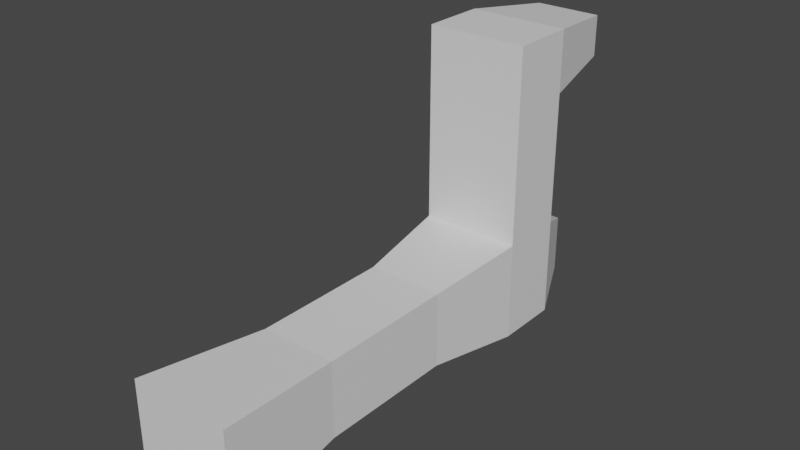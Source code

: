 # Source: TestAddBones.blend  (saved by Blender 3.5.10; exported with 4.5.12 LTS)
import bpy
from mathutils import Matrix  # noqa: F401  (used for matrix-valued properties, if any)

bpy.ops.wm.read_factory_settings(use_empty=True)
scene = bpy.context.scene
scene.name = 'Scene'

# ---- materials (node trees are filled in below, after node groups)
mat_material = bpy.data.materials.new('Material')
mat_material.alpha_threshold = 0.0
mat_material.use_transparent_shadow = False
mat_material.roughness = 0.5
mat_material.line_color = (0.0, 0.0, 0.0, 1.0)

# ---- material node trees
mat_material.use_nodes = True; mat_material.node_tree.nodes.clear()
_N = mat_material.node_tree.nodes; _L = mat_material.node_tree.links
n0 = _N.new('ShaderNodeOutputMaterial'); n0.name = 'Material Output'; n0.location = (300, 300)
n1 = _N.new('ShaderNodeBsdfPrincipled'); n1.name = 'Principled BSDF'; n1.location = (10, 300)
n1.distribution = 'GGX'
n1.subsurface_method = 'RANDOM_WALK_SKIN'
n1.inputs[3].default_value = 1.45
n1.inputs[27].default_value = (0.0, 0.0, 0.0, 1.0)
n1.inputs[28].default_value = 1.0
_L.new(n1.outputs[0], n0.inputs[0])
n0.is_active_output = True

# ---- world
world_world = bpy.data.worlds.new('World'); scene.world = world_world
world_world.use_nodes = True; world_world.node_tree.nodes.clear()
_N = world_world.node_tree.nodes; _L = world_world.node_tree.links
n0 = _N.new('ShaderNodeOutputWorld'); n0.name = 'World Output'; n0.location = (300, 300)
n1 = _N.new('ShaderNodeBackground'); n1.name = 'Background'; n1.location = (10, 300)
n1.inputs[0].default_value = (0.05088, 0.05088, 0.05088, 1.0)
_L.new(n1.outputs[0], n0.inputs[0])
n0.is_active_output = True
world_world.color = (0.05088, 0.05088, 0.05088)
world_world.use_sun_shadow = False
world_world.sun_shadow_jitter_overblur = 0.0

# ---- meshes
me_cube = bpy.data.meshes.new('Cube')
me_cube.from_pydata([(0.8374, 1.442, 0.8374), (0.8374, 1.442, -0.6747), (1.0, -1.0, 1.0), (1.0, -1.0, -1.0), (-0.6747, 1.442, 0.8374), (-1.0, 1.0, -1.0), (-1.0, -1.0, 1.0), (-1.0, -1.0, -1.0), (0.8374, 4.18, 0.8374), (0.8374, 4.18, -0.6747), (-0.6747, 4.18, 0.8374), (-1.0, 4.622, -1.0), (0.5791, 8.522, 0.5791), (0.5791, 8.522, -0.5791), (-0.5791, 8.522, 0.5791), (-0.5791, 8.522, -0.5791), (1.0, 6.243, 1.0), (1.0, 7.543, 1.0), (-1.0, 7.543, 1.0), (-1.0, 6.243, 1.0), (1.0, 6.243, -1.0), (1.0, 7.543, -1.0), (-1.0, 7.543, -1.0), (-1.0, 6.243, -1.0), (1.0, 6.243, 4.89), (1.0, 7.543, 4.89), (-1.0, 7.543, 4.89), (-1.0, 6.243, 4.89), (-1.0, 7.543, 3.661), (1.0, 7.543, 3.661), (-1.0, 6.243, 3.661), (1.0, 6.243, 3.661), (0.666, 9.292, 4.684), (-0.666, 9.292, 4.684), (-0.666, 9.292, 3.866), (0.666, 9.292, 3.866)], [], [(0, 4, 6, 2), (3, 2, 6, 7), (7, 6, 4, 5), (5, 1, 3, 7), (1, 0, 2, 3), (4, 0, 8, 10), (18, 17, 12, 14), (0, 1, 9, 8), (5, 4, 10, 11), (1, 5, 11, 9), (15, 14, 12, 13), (17, 21, 13, 12), (22, 18, 14, 15), (21, 22, 15, 13), (9, 11, 23, 20), (20, 23, 22, 21), (11, 10, 19, 23), (23, 19, 18, 22), (8, 9, 20, 16), (16, 20, 21, 17), (10, 8, 16, 19), (28, 26, 33, 34), (27, 24, 25, 26), (28, 30, 27, 26), (30, 31, 24, 27), (31, 29, 25, 24), (16, 17, 29, 31), (19, 16, 31, 30), (18, 19, 30, 28), (17, 18, 28, 29), (35, 34, 33, 32), (29, 28, 34, 35), (25, 29, 35, 32), (26, 25, 32, 33)])
_uv = me_cube.uv_layers.new(name='UVMap')
_uv.uv.foreach_set('vector', [0.625, 0.5, 0.875, 0.5, 0.875, 0.75, 0.625, 0.75, 0.375, 0.75, 0.625, 0.75, 0.625, 1.0, 0.375, 1.0, 0.375, 0.0, 0.625, 0.0, 0.625, 0.25, 0.375, 0.25, 0.125, 0.5, 0.375, 0.5, 0.375, 0.75, 0.125, 0.75, 0.375, 0.5, 0.625, 0.5, 0.625, 0.75, 0.375, 0.75, 0.875, 0.5, 0.625, 0.5, 0.625, 0.5, 0.875, 0.5, 0.875, 0.5, 0.625, 0.5, 0.625, 0.5, 0.875, 0.5, 0.625, 0.5, 0.375, 0.5, 0.375, 0.5, 0.625, 0.5, 0.375, 0.25, 0.625, 0.25, 0.625, 0.25, 0.375, 0.25, 0.375, 0.5, 0.125, 0.5, 0.125, 0.5, 0.375, 0.5, 0.375, 0.25, 0.625, 0.25, 0.625, 0.5, 0.375, 0.5, 0.625, 0.5, 0.375, 0.5, 0.375, 0.5, 0.625, 0.5, 0.375, 0.25, 0.625, 0.25, 0.625, 0.25, 0.375, 0.25, 0.375, 0.5, 0.125, 0.5, 0.125, 0.5, 0.375, 0.5, 0.375, 0.5, 0.125, 0.5, 0.125, 0.5, 0.375, 0.5, 0.375, 0.5, 0.125, 0.5, 0.125, 0.5, 0.375, 0.5, 0.375, 0.25, 0.625, 0.25, 0.625, 0.25, 0.375, 0.25, 0.375, 0.25, 0.625, 0.25, 0.625, 0.25, 0.375, 0.25, 0.625, 0.5, 0.375, 0.5, 0.375, 0.5, 0.625, 0.5, 0.625, 0.5, 0.375, 0.5, 0.375, 0.5, 0.625, 0.5, 0.875, 0.5, 0.625, 0.5, 0.625, 0.5, 0.875, 0.5, 0.625, 0.25, 0.625, 0.25, 0.625, 0.25, 0.625, 0.25, 0.875, 0.5, 0.625, 0.5, 0.625, 0.5, 0.875, 0.5, 0.625, 0.25, 0.625, 0.25, 0.625, 0.25, 0.625, 0.25, 0.875, 0.5, 0.625, 0.5, 0.625, 0.5, 0.875, 0.5, 0.625, 0.5, 0.625, 0.5, 0.625, 0.5, 0.625, 0.5, 0.625, 0.5, 0.625, 0.5, 0.625, 0.5, 0.625, 0.5, 0.875, 0.5, 0.625, 0.5, 0.625, 0.5, 0.875, 0.5, 0.625, 0.25, 0.625, 0.25, 0.625, 0.25, 0.625, 0.25, 0.625, 0.5, 0.875, 0.5, 0.875, 0.5, 0.625, 0.5, 0.625, 0.5, 0.875, 0.5, 0.875, 0.5, 0.625, 0.5, 0.625, 0.5, 0.875, 0.5, 0.875, 0.5, 0.625, 0.5, 0.625, 0.5, 0.625, 0.5, 0.625, 0.5, 0.625, 0.5, 0.875, 0.5, 0.625, 0.5, 0.625, 0.5, 0.875, 0.5])
me_cube.materials.append(mat_material)
me_cube.use_mirror_vertex_groups = False
me_cube.update()
arm_armature_026 = bpy.data.armatures.new('Armature.026')  # bones are not reproduced

# ---- objects
ob_cube = bpy.data.objects.new('Cube', me_cube)
ob_armature = bpy.data.objects.new('Armature', arm_armature_026)

# ---- transforms, parenting, visibility, modifiers, constraints
ob_cube.parent = ob_armature
ob_cube.location = (0.0, 0.0, 0.0)
ob_cube.lock_rotations_4d = False
ob_cube.empty_display_type = 'ARROWS'
ob_cube.lineart.crease_threshold = 0.0
_vg = ob_cube.vertex_groups.new(name='Bone')
for _i, _w in zip([0, 1, 2, 3, 4, 5, 6, 7, 8, 9, 10, 11, 12, 13, 14, 15, 16, 17, 18, 19, 20, 21, 22, 23], [0.9979, 0.9993, 0.9997, 0.9999, 0.9981, 0.9992, 0.9997, 0.9998, 0.9457, 0.9865, 0.9583, 0.9739, 0.1357, 0.4287, 0.1348, 0.4296, 0.109, 0.03234, 0.03126, 0.09945, 0.8479, 0.5214, 0.522, 0.8515]): _vg.add([_i], _w, 'REPLACE')
_vg = ob_cube.vertex_groups.new(name='Bone.001')
for _i, _w in zip([12, 13, 14, 15, 17, 18, 20, 21, 22, 23], [0.8131, 0.933, 0.8227, 0.9293, 0.1165, 0.1217, 0.1196, 0.7613, 0.761, 0.1204]): _vg.add([_i], _w, 'REPLACE')
_vg = ob_cube.vertex_groups.new(name='Bone.002')
for _i, _w in zip([8, 10, 12, 13, 14, 15, 16, 17, 18, 19, 20, 21, 22, 23, 24, 25, 26, 27, 28, 29, 30, 31], [0.05555, 0.0354, 0.1695, 0.0215, 0.1604, 0.02417, 0.8856, 0.8228, 0.8164, 0.8923, 0.08277, 0.06988, 0.0691, 0.07882, 0.4932, 0.08645, 0.08916, 0.4944, 0.1187, 0.1127, 0.8427, 0.8418]): _vg.add([_i], _w, 'REPLACE')
_vg = ob_cube.vertex_groups.new(name='Bone.003')
for _i, _w in zip([17, 18, 24, 25, 26, 27, 28, 29, 30, 31, 32, 33, 34, 35], [0.0358, 0.0383, 0.5057, 0.9126, 0.9098, 0.5047, 0.8752, 0.8817, 0.1518, 0.1526, 0.9899, 0.9896, 0.9872, 0.9876]): _vg.add([_i], _w, 'REPLACE')
_vg = ob_cube.vertex_groups.new(name='Bone2')
for _i, _w in zip([8, 10, 11, 12, 13, 14, 15, 16, 17, 18, 19, 20, 21, 22, 23, 24, 25, 26, 27, 28, 29, 30, 31, 32, 33, 34, 35], [0.05434, 0.03342, 0.002294, 0.8643, 0.5713, 0.8652, 0.5704, 0.891, 0.9588, 0.9594, 0.9005, 0.1521, 0.4786, 0.478, 0.1485, 0.9959, 0.9974, 0.9977, 0.9964, 0.996, 0.9954, 0.9919, 0.9913, 0.9967, 0.9968, 0.9965, 0.9964]): _vg.add([_i], _w, 'REPLACE')
_m = ob_cube.modifiers.new('Armature', 'ARMATURE')
_m.object = ob_armature
ob_armature.location = (0.0, 0.0, 0.0)

# ---- collection membership
scene.collection.objects.link(ob_cube)
scene.collection.objects.link(ob_armature)

# ---- scene / render settings (as saved in the file)
scene.frame_start = 1; scene.frame_end = 250; scene.frame_set(1)
scene.render.engine = 'BLENDER_EEVEE_NEXT'
scene.cycles.sampling_pattern = 'TABULATED_SOBOL'
scene.view_settings.view_transform = 'Filmic'
bpy.context.view_layer.update()

# ---- added for rendering (the .blend has no active camera and no usable light): camera, sun
cam_auto = bpy.data.cameras.new('AutoCamera')
cam_auto.lens = 50.0
cam_auto.sensor_width = 36.0
cam_auto.clip_end = 1000.0
ob_auto_camera = bpy.data.objects.new('AutoCamera', cam_auto)
scene.collection.objects.link(ob_auto_camera)
ob_auto_camera.location = (11.1265, -9.20567, 10.846)
ob_auto_camera.rotation_euler = (1.09748, -7.21219e-08, 0.694738)
scene.camera = ob_auto_camera
light_auto_sun = bpy.data.lights.new('AutoSun', 'SUN')
light_auto_sun.energy = 3.0
light_auto_sun.angle = 0.0523599
ob_auto_sun = bpy.data.objects.new('AutoSun', light_auto_sun)
scene.collection.objects.link(ob_auto_sun)
ob_auto_sun.rotation_euler = (0.872665, 0.174533, 0.523599)
bpy.context.view_layer.update()
